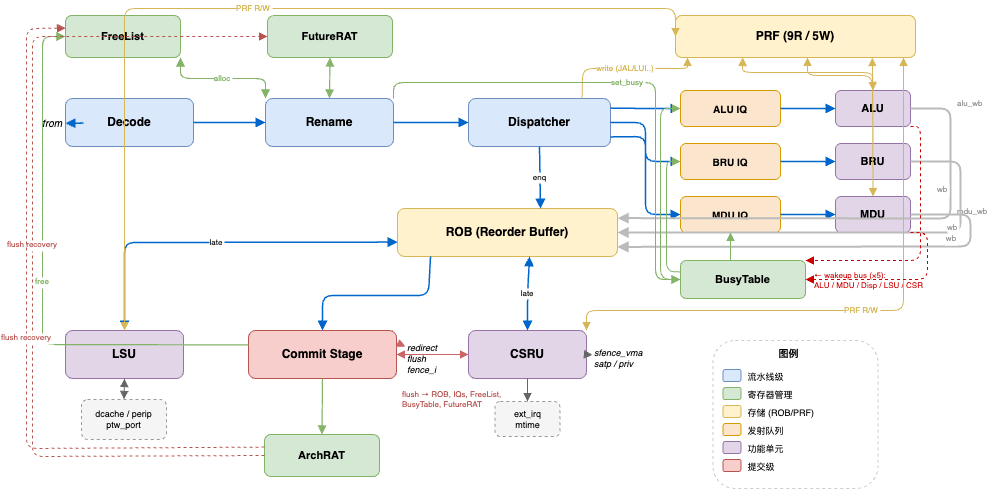

The diagram above was exported from draw.io. Its source (the exported page's mxGraphModel, read from the mxfile embedded in the PNG):
<mxGraphModel dx="2191" dy="858" grid="1" gridSize="10" guides="1" tooltips="1" connect="1" arrows="1" fold="1" page="1" pageScale="1" pageWidth="1100" pageHeight="620" math="0" shadow="0">
  <root>
    <mxCell id="0" />
    <mxCell id="1" parent="0" />
    <mxCell id="freeList" value="FreeList" style="rounded=1;whiteSpace=wrap;fillColor=#d5e8d4;strokeColor=#82b366;fontSize=11;fontStyle=1;" parent="1" vertex="1">
      <mxGeometry x="45" y="15" width="115" height="42" as="geometry" />
    </mxCell>
    <mxCell id="futureRat" value="FutureRAT" style="rounded=1;whiteSpace=wrap;fillColor=#d5e8d4;strokeColor=#82b366;fontSize=11;fontStyle=1;" parent="1" vertex="1">
      <mxGeometry x="247" y="15" width="125" height="42" as="geometry" />
    </mxCell>
    <mxCell id="prf" value="PRF (9R / 5W)" style="rounded=1;whiteSpace=wrap;fillColor=#fff2cc;strokeColor=#d6b656;fontSize=12;fontStyle=1;" parent="1" vertex="1">
      <mxGeometry x="655" y="15" width="240" height="42" as="geometry" />
    </mxCell>
    <mxCell id="instLabel" value="from IFU" style="text;align=right;verticalAlign=middle;resizable=0;points=[];autosize=1;strokeColor=none;fillColor=none;fontSize=10;fontStyle=2;" parent="1" vertex="1">
      <mxGeometry x="-2" y="112" width="65" height="22" as="geometry" />
    </mxCell>
    <mxCell id="decode" value="Decode" style="rounded=1;whiteSpace=wrap;fillColor=#dae8fc;strokeColor=#6c8ebf;fontSize=12;fontStyle=1;" parent="1" vertex="1">
      <mxGeometry x="45" y="98" width="128" height="48" as="geometry" />
    </mxCell>
    <mxCell id="rename" value="Rename" style="rounded=1;whiteSpace=wrap;fillColor=#dae8fc;strokeColor=#6c8ebf;fontSize=12;fontStyle=1;" parent="1" vertex="1">
      <mxGeometry x="245" y="98" width="128" height="48" as="geometry" />
    </mxCell>
    <mxCell id="dispatch" value="Dispatcher" style="rounded=1;whiteSpace=wrap;fillColor=#dae8fc;strokeColor=#6c8ebf;fontSize=12;fontStyle=1;" parent="1" vertex="1">
      <mxGeometry x="448" y="98" width="142" height="48" as="geometry" />
    </mxCell>
    <mxCell id="aluIq" value="ALU IQ" style="rounded=1;whiteSpace=wrap;fillColor=#fce5cd;strokeColor=#d79b00;fontSize=10;fontStyle=1;" parent="1" vertex="1">
      <mxGeometry x="660" y="90" width="100" height="36" as="geometry" />
    </mxCell>
    <mxCell id="bruIq" value="BRU IQ" style="rounded=1;whiteSpace=wrap;fillColor=#fce5cd;strokeColor=#d79b00;fontSize=10;fontStyle=1;" parent="1" vertex="1">
      <mxGeometry x="660" y="143" width="100" height="36" as="geometry" />
    </mxCell>
    <mxCell id="mduIq" value="MDU IQ" style="rounded=1;whiteSpace=wrap;fillColor=#fce5cd;strokeColor=#d79b00;fontSize=10;fontStyle=1;" parent="1" vertex="1">
      <mxGeometry x="660" y="196" width="100" height="36" as="geometry" />
    </mxCell>
    <mxCell id="alu" value="ALU" style="rounded=1;whiteSpace=wrap;fillColor=#e1d5e7;strokeColor=#9673a6;fontSize=11;fontStyle=1;" parent="1" vertex="1">
      <mxGeometry x="815" y="90" width="75" height="36" as="geometry" />
    </mxCell>
    <mxCell id="bru" value="BRU" style="rounded=1;whiteSpace=wrap;fillColor=#e1d5e7;strokeColor=#9673a6;fontSize=11;fontStyle=1;" parent="1" vertex="1">
      <mxGeometry x="815" y="143" width="75" height="36" as="geometry" />
    </mxCell>
    <mxCell id="mdu" value="MDU" style="rounded=1;whiteSpace=wrap;fillColor=#e1d5e7;strokeColor=#9673a6;fontSize=11;fontStyle=1;" parent="1" vertex="1">
      <mxGeometry x="815" y="196" width="75" height="36" as="geometry" />
    </mxCell>
    <mxCell id="busyTable" value="BusyTable" style="rounded=1;whiteSpace=wrap;fillColor=#d5e8d4;strokeColor=#82b366;fontSize=11;fontStyle=1;" parent="1" vertex="1">
      <mxGeometry x="660" y="260" width="125" height="38" as="geometry" />
    </mxCell>
    <mxCell id="rob" value="ROB (Reorder Buffer)" style="rounded=1;whiteSpace=wrap;fillColor=#fff2cc;strokeColor=#d6b656;fontSize=12;fontStyle=1;" parent="1" vertex="1">
      <mxGeometry x="377" y="208" width="220" height="48" as="geometry" />
    </mxCell>
    <mxCell id="lsu" value="LSU" style="rounded=1;whiteSpace=wrap;fillColor=#e1d5e7;strokeColor=#9673a6;fontSize=12;fontStyle=1;" parent="1" vertex="1">
      <mxGeometry x="45" y="330" width="118" height="48" as="geometry" />
    </mxCell>
    <mxCell id="commit" value="Commit Stage" style="rounded=1;whiteSpace=wrap;fillColor=#f8cecc;strokeColor=#b85450;fontSize=12;fontStyle=1;" parent="1" vertex="1">
      <mxGeometry x="228" y="330" width="148" height="48" as="geometry" />
    </mxCell>
    <mxCell id="csru" value="CSRU" style="rounded=1;whiteSpace=wrap;fillColor=#e1d5e7;strokeColor=#9673a6;fontSize=12;fontStyle=1;" parent="1" vertex="1">
      <mxGeometry x="448" y="330" width="118" height="48" as="geometry" />
    </mxCell>
    <mxCell id="archRat" value="ArchRAT" style="rounded=1;whiteSpace=wrap;fillColor=#d5e8d4;strokeColor=#82b366;fontSize=11;fontStyle=1;" parent="1" vertex="1">
      <mxGeometry x="244" y="434" width="115" height="42" as="geometry" />
    </mxCell>
    <mxCell id="dcacheLabel" value="dcache / perip&#10;ptw_port" style="rounded=1;whiteSpace=wrap;fillColor=#f5f5f5;strokeColor=#999999;fontSize=9;dashed=1;" parent="1" vertex="1">
      <mxGeometry x="61" y="399" width="85" height="40" as="geometry" />
    </mxCell>
    <mxCell id="extIrqLabel" value="ext_irq&#10;mtime" style="rounded=1;whiteSpace=wrap;fillColor=#f5f5f5;strokeColor=#999999;fontSize=9;dashed=1;" parent="1" vertex="1">
      <mxGeometry x="474.5" y="401" width="65" height="35" as="geometry" />
    </mxCell>
    <mxCell id="outputLabel" value="redirect&#10;flush&#10;fence_i" style="text;align=left;verticalAlign=middle;resizable=0;points=[];autosize=1;strokeColor=none;fillColor=none;fontSize=9;fontStyle=2;" parent="1" vertex="1">
      <mxGeometry x="385" y="336" width="55" height="45" as="geometry" />
    </mxCell>
    <mxCell id="csrOutputLabel" value="sfence_vma&#10;satp / priv" style="text;align=left;verticalAlign=middle;resizable=0;points=[];autosize=1;strokeColor=none;fillColor=none;fontSize=9;fontStyle=2;" parent="1" vertex="1">
      <mxGeometry x="572" y="340" width="68" height="35" as="geometry" />
    </mxCell>
    <mxCell id="wakeupNote" value="← wakeup bus (×5):&#10;ALU / MDU / Disp / LSU / CSR" style="text;align=left;verticalAlign=middle;resizable=0;points=[];autosize=1;strokeColor=none;fillColor=none;fontSize=8;fontColor=#CC0000;" parent="1" vertex="1">
      <mxGeometry x="792" y="262" width="160" height="35" as="geometry" />
    </mxCell>
    <mxCell id="flushNote" value="flush → ROB, IQs, FreeList,&#10;BusyTable, FutureRAT" style="text;align=left;verticalAlign=top;resizable=0;points=[];autosize=1;strokeColor=none;fillColor=none;fontSize=8;fontColor=#b85450;" parent="1" vertex="1">
      <mxGeometry x="380" y="383" width="155" height="30" as="geometry" />
    </mxCell>
    <mxCell id="aluWbLabel" value="alu_wb" style="text;align=left;verticalAlign=middle;resizable=0;points=[];autosize=1;strokeColor=none;fillColor=none;fontSize=8;fontColor=#999999;" parent="1" vertex="1">
      <mxGeometry x="935" y="92" width="42" height="22" as="geometry" />
    </mxCell>
    <mxCell id="mduWbLabel" value="mdu_wb" style="text;align=left;verticalAlign=middle;resizable=0;points=[];autosize=1;strokeColor=none;fillColor=none;fontSize=8;fontColor=#999999;" parent="1" vertex="1">
      <mxGeometry x="935" y="200" width="48" height="22" as="geometry" />
    </mxCell>
    <mxCell id="legend" value="" style="rounded=1;whiteSpace=wrap;fillColor=none;strokeColor=#CCCCCC;dashed=1;" parent="1" vertex="1">
      <mxGeometry x="692.5" y="340" width="165" height="148" as="geometry" />
    </mxCell>
    <mxCell id="legendTitle" value="图例" style="text;align=center;verticalAlign=middle;resizable=0;points=[];autosize=1;strokeColor=none;fillColor=none;fontSize=10;fontStyle=1;" parent="1" vertex="1">
      <mxGeometry x="747.5" y="342" width="42" height="22" as="geometry" />
    </mxCell>
    <mxCell id="leg1" value="" style="rounded=1;whiteSpace=wrap;fillColor=#dae8fc;strokeColor=#6c8ebf;" parent="1" vertex="1">
      <mxGeometry x="702.5" y="369" width="18" height="12" as="geometry" />
    </mxCell>
    <mxCell id="leg1t" value="流水线级" style="text;align=left;verticalAlign=middle;resizable=0;points=[];autosize=1;strokeColor=none;fillColor=none;fontSize=9;" parent="1" vertex="1">
      <mxGeometry x="725.5" y="365" width="58" height="22" as="geometry" />
    </mxCell>
    <mxCell id="leg2" value="" style="rounded=1;whiteSpace=wrap;fillColor=#d5e8d4;strokeColor=#82b366;" parent="1" vertex="1">
      <mxGeometry x="702.5" y="387" width="18" height="12" as="geometry" />
    </mxCell>
    <mxCell id="leg2t" value="寄存器管理" style="text;align=left;verticalAlign=middle;resizable=0;points=[];autosize=1;strokeColor=none;fillColor=none;fontSize=9;" parent="1" vertex="1">
      <mxGeometry x="725.5" y="383" width="68" height="22" as="geometry" />
    </mxCell>
    <mxCell id="leg3" value="" style="rounded=1;whiteSpace=wrap;fillColor=#fff2cc;strokeColor=#d6b656;" parent="1" vertex="1">
      <mxGeometry x="702.5" y="405" width="18" height="12" as="geometry" />
    </mxCell>
    <mxCell id="leg3t" value="存储 (ROB/PRF)" style="text;align=left;verticalAlign=middle;resizable=0;points=[];autosize=1;strokeColor=none;fillColor=none;fontSize=9;" parent="1" vertex="1">
      <mxGeometry x="725.5" y="401" width="88" height="22" as="geometry" />
    </mxCell>
    <mxCell id="leg4" value="" style="rounded=1;whiteSpace=wrap;fillColor=#fce5cd;strokeColor=#d79b00;" parent="1" vertex="1">
      <mxGeometry x="702.5" y="423" width="18" height="12" as="geometry" />
    </mxCell>
    <mxCell id="leg4t" value="发射队列" style="text;align=left;verticalAlign=middle;resizable=0;points=[];autosize=1;strokeColor=none;fillColor=none;fontSize=9;" parent="1" vertex="1">
      <mxGeometry x="725.5" y="419" width="58" height="22" as="geometry" />
    </mxCell>
    <mxCell id="leg5" value="" style="rounded=1;whiteSpace=wrap;fillColor=#e1d5e7;strokeColor=#9673a6;" parent="1" vertex="1">
      <mxGeometry x="702.5" y="441" width="18" height="12" as="geometry" />
    </mxCell>
    <mxCell id="leg5t" value="功能单元" style="text;align=left;verticalAlign=middle;resizable=0;points=[];autosize=1;strokeColor=none;fillColor=none;fontSize=9;" parent="1" vertex="1">
      <mxGeometry x="725.5" y="437" width="58" height="22" as="geometry" />
    </mxCell>
    <mxCell id="leg6" value="" style="rounded=1;whiteSpace=wrap;fillColor=#f8cecc;strokeColor=#b85450;" parent="1" vertex="1">
      <mxGeometry x="702.5" y="459" width="18" height="12" as="geometry" />
    </mxCell>
    <mxCell id="leg6t" value="提交级" style="text;align=left;verticalAlign=middle;resizable=0;points=[];autosize=1;strokeColor=none;fillColor=none;fontSize=9;" parent="1" vertex="1">
      <mxGeometry x="725.5" y="455" width="48" height="22" as="geometry" />
    </mxCell>
    <mxCell id="e_ifu_dec" style="endArrow=block;endFill=1;rounded=1;strokeWidth=1.5;strokeColor=#0066CC;" parent="1" source="instLabel" target="decode" edge="1">
      <mxGeometry relative="1" as="geometry" />
    </mxCell>
    <mxCell id="e_dec_ren" style="endArrow=block;endFill=1;rounded=1;strokeWidth=1.5;strokeColor=#0066CC;" parent="1" source="decode" target="rename" edge="1">
      <mxGeometry relative="1" as="geometry" />
    </mxCell>
    <mxCell id="e_ren_dis" style="endArrow=block;endFill=1;rounded=1;strokeWidth=1.5;strokeColor=#0066CC;" parent="1" source="rename" target="dispatch" edge="1">
      <mxGeometry relative="1" as="geometry" />
    </mxCell>
    <mxCell id="e_dis_aluiq" style="endArrow=block;endFill=1;rounded=1;strokeWidth=1.5;strokeColor=#0066CC;exitX=1;exitY=0.2;exitDx=0;exitDy=0;entryX=0;entryY=0.5;entryDx=0;entryDy=0;" parent="1" source="dispatch" target="aluIq" edge="1">
      <mxGeometry relative="1" as="geometry">
        <Array as="points">
          <mxPoint x="625" y="108" />
          <mxPoint x="625" y="108" />
        </Array>
      </mxGeometry>
    </mxCell>
    <mxCell id="e_dis_bruiq" style="endArrow=block;endFill=1;rounded=1;strokeWidth=1.5;strokeColor=#0066CC;exitX=1;exitY=0.5;exitDx=0;exitDy=0;entryX=0;entryY=0.5;entryDx=0;entryDy=0;" parent="1" source="dispatch" target="bruIq" edge="1">
      <mxGeometry relative="1" as="geometry">
        <Array as="points">
          <mxPoint x="625" y="122" />
          <mxPoint x="625" y="161" />
        </Array>
      </mxGeometry>
    </mxCell>
    <mxCell id="e_dis_mduiq" style="endArrow=block;endFill=1;rounded=1;strokeWidth=1.5;strokeColor=#0066CC;exitX=1;exitY=0.8;exitDx=0;exitDy=0;entryX=0;entryY=0.5;entryDx=0;entryDy=0;" parent="1" source="dispatch" target="mduIq" edge="1">
      <mxGeometry relative="1" as="geometry">
        <Array as="points">
          <mxPoint x="625" y="136" />
          <mxPoint x="625" y="214" />
        </Array>
      </mxGeometry>
    </mxCell>
    <mxCell id="e_aluiq_alu" style="endArrow=block;endFill=1;rounded=1;strokeWidth=1.5;strokeColor=#0066CC;" parent="1" source="aluIq" target="alu" edge="1">
      <mxGeometry relative="1" as="geometry" />
    </mxCell>
    <mxCell id="e_bruiq_bru" style="endArrow=block;endFill=1;rounded=1;strokeWidth=1.5;strokeColor=#0066CC;" parent="1" source="bruIq" target="bru" edge="1">
      <mxGeometry relative="1" as="geometry" />
    </mxCell>
    <mxCell id="e_mduiq_mdu" style="endArrow=block;endFill=1;rounded=1;strokeWidth=1.5;strokeColor=#0066CC;" parent="1" source="mduIq" target="mdu" edge="1">
      <mxGeometry relative="1" as="geometry" />
    </mxCell>
    <mxCell id="e_dis_rob" value="enq" style="endArrow=block;endFill=1;rounded=1;strokeWidth=1.5;strokeColor=#0066CC;exitX=0.5;exitY=1;exitDx=0;exitDy=0;entryX=0.65;entryY=0;entryDx=0;entryDy=0;fontSize=8;" parent="1" source="dispatch" target="rob" edge="1">
      <mxGeometry relative="1" as="geometry" />
    </mxCell>
    <mxCell id="e_alu_rob" value="wb" style="endArrow=block;endFill=1;rounded=1;strokeWidth=2;strokeColor=#BBBBBB;exitX=1;exitY=0.5;exitDx=0;exitDy=0;entryX=1;entryY=0.2;entryDx=0;entryDy=0;fontSize=8;fontColor=#999999;" parent="1" source="alu" target="rob" edge="1">
      <mxGeometry x="-0.5" y="-8" relative="1" as="geometry">
        <Array as="points">
          <mxPoint x="930" y="108" />
          <mxPoint x="930" y="218" />
        </Array>
      </mxGeometry>
    </mxCell>
    <mxCell id="e_bru_rob" value="wb" style="endArrow=block;endFill=1;rounded=1;strokeWidth=2;strokeColor=#BBBBBB;exitX=1;exitY=0.5;exitDx=0;exitDy=0;entryX=1;entryY=0.5;entryDx=0;entryDy=0;fontSize=8;fontColor=#999999;" parent="1" source="bru" target="rob" edge="1">
      <mxGeometry x="-0.5" y="-8" relative="1" as="geometry">
        <Array as="points">
          <mxPoint x="940" y="161" />
          <mxPoint x="940" y="232" />
        </Array>
      </mxGeometry>
    </mxCell>
    <mxCell id="e_mdu_rob" value="wb" style="endArrow=block;endFill=1;rounded=1;strokeWidth=2;strokeColor=#BBBBBB;exitX=1;exitY=0.5;exitDx=0;exitDy=0;entryX=1;entryY=0.8;entryDx=0;entryDy=0;fontSize=8;fontColor=#999999;" parent="1" source="mdu" target="rob" edge="1">
      <mxGeometry x="-0.5" y="-8" relative="1" as="geometry">
        <Array as="points">
          <mxPoint x="950" y="214" />
          <mxPoint x="950" y="246" />
        </Array>
      </mxGeometry>
    </mxCell>
    <mxCell id="e_alu_prf" style="endArrow=block;endFill=1;startArrow=block;startFill=1;rounded=1;strokeColor=#d6b656;exitX=0.5;exitY=0;exitDx=0;exitDy=0;entryX=0.28;entryY=1;entryDx=0;entryDy=0;" parent="1" source="alu" target="prf" edge="1">
      <mxGeometry relative="1" as="geometry">
        <Array as="points">
          <mxPoint x="852" y="72" />
          <mxPoint x="722" y="72" />
        </Array>
      </mxGeometry>
    </mxCell>
    <mxCell id="e_bru_prf" style="endArrow=block;endFill=1;rounded=1;strokeColor=#d6b656;exitX=0.5;exitY=0;exitDx=0;exitDy=0;entryX=0.55;entryY=1;entryDx=0;entryDy=0;" parent="1" source="bru" target="prf" edge="1">
      <mxGeometry relative="1" as="geometry">
        <Array as="points">
          <mxPoint x="852" y="75" />
          <mxPoint x="787" y="75" />
        </Array>
      </mxGeometry>
    </mxCell>
    <mxCell id="e_mdu_prf" style="endArrow=block;endFill=1;startArrow=block;startFill=1;rounded=1;strokeColor=#d6b656;exitX=0.5;exitY=0;exitDx=0;exitDy=0;entryX=0.82;entryY=1;entryDx=0;entryDy=0;" parent="1" source="mdu" target="prf" edge="1">
      <mxGeometry relative="1" as="geometry">
        <Array as="points">
          <mxPoint x="852" y="78" />
          <mxPoint x="852" y="78" />
        </Array>
      </mxGeometry>
    </mxCell>
    <mxCell id="e_dis_prf" value="write (JAL/LUI..)" style="endArrow=block;endFill=1;rounded=1;strokeColor=#d6b656;exitX=0.8;exitY=0;exitDx=0;exitDy=0;entryX=0.05;entryY=1;entryDx=0;entryDy=0;fontSize=8;fontColor=#d6b656;" parent="1" source="dispatch" target="prf" edge="1">
      <mxGeometry relative="1" as="geometry">
        <Array as="points">
          <mxPoint x="562" y="68" />
          <mxPoint x="667" y="68" />
        </Array>
      </mxGeometry>
    </mxCell>
    <mxCell id="e_rob_lsu" value="late" style="endArrow=block;endFill=1;startArrow=block;startFill=1;rounded=1;strokeWidth=1.5;strokeColor=#0066CC;exitX=0;exitY=0.7;exitDx=0;exitDy=0;entryX=0.5;entryY=0;entryDx=0;entryDy=0;fontSize=8;" parent="1" source="rob" target="lsu" edge="1">
      <mxGeometry relative="1" as="geometry">
        <Array as="points">
          <mxPoint x="104" y="242" />
        </Array>
      </mxGeometry>
    </mxCell>
    <mxCell id="e_rob_csru" value="late" style="endArrow=block;endFill=1;startArrow=block;startFill=1;rounded=1;strokeWidth=1.5;strokeColor=#0066CC;exitX=0.6;exitY=1;exitDx=0;exitDy=0;entryX=0.5;entryY=0;entryDx=0;entryDy=0;fontSize=8;" parent="1" source="rob" target="csru" edge="1">
      <mxGeometry relative="1" as="geometry">
        <Array as="points">
          <mxPoint x="507" y="295" />
          <mxPoint x="507" y="295" />
        </Array>
      </mxGeometry>
    </mxCell>
    <mxCell id="e_rob_com" style="endArrow=block;endFill=1;rounded=1;strokeWidth=1.5;strokeColor=#0066CC;exitX=0.15;exitY=1;exitDx=0;exitDy=0;entryX=0.5;entryY=0;entryDx=0;entryDy=0;" parent="1" source="rob" target="commit" edge="1">
      <mxGeometry relative="1" as="geometry">
        <Array as="points">
          <mxPoint x="408" y="295" />
          <mxPoint x="302" y="295" />
        </Array>
      </mxGeometry>
    </mxCell>
    <mxCell id="e_com_csru" style="endArrow=block;endFill=1;startArrow=block;startFill=1;rounded=1;strokeColor=#CC6666;exitX=1;exitY=0.5;exitDx=0;exitDy=0;entryX=0;entryY=0.5;entryDx=0;entryDy=0;" parent="1" source="commit" target="csru" edge="1">
      <mxGeometry relative="1" as="geometry" />
    </mxCell>
    <mxCell id="e_com_out" style="endArrow=block;endFill=1;rounded=1;strokeColor=#CC6666;exitX=1;exitY=0.25;exitDx=0;exitDy=0;" parent="1" source="commit" target="outputLabel" edge="1">
      <mxGeometry relative="1" as="geometry" />
    </mxCell>
    <mxCell id="e_csru_out" style="endArrow=block;endFill=1;rounded=1;strokeColor=#666666;exitX=1;exitY=0.5;exitDx=0;exitDy=0;" parent="1" source="csru" target="csrOutputLabel" edge="1">
      <mxGeometry relative="1" as="geometry" />
    </mxCell>
    <mxCell id="e_ren_frat" style="endArrow=block;endFill=1;startArrow=block;startFill=1;rounded=1;strokeColor=#82b366;strokeWidth=1.2;exitX=0.5;exitY=0;exitDx=0;exitDy=0;entryX=0.5;entryY=1;entryDx=0;entryDy=0;" parent="1" source="rename" target="futureRat" edge="1">
      <mxGeometry relative="1" as="geometry" />
    </mxCell>
    <mxCell id="e_ren_fl" value="alloc" style="endArrow=block;endFill=1;startArrow=block;startFill=1;rounded=1;strokeColor=#82b366;strokeWidth=1.2;exitX=0;exitY=0;exitDx=0;exitDy=0;entryX=1;entryY=1;entryDx=0;entryDy=0;fontSize=8;fontColor=#82b366;" parent="1" source="rename" target="freeList" edge="1">
      <mxGeometry relative="1" as="geometry">
        <Array as="points">
          <mxPoint x="245" y="78" />
          <mxPoint x="160" y="78" />
        </Array>
      </mxGeometry>
    </mxCell>
    <mxCell id="e_com_arat" style="endArrow=block;endFill=1;rounded=1;strokeColor=#82b366;strokeWidth=1.2;exitX=0.5;exitY=1;exitDx=0;exitDy=0;entryX=0.5;entryY=0;entryDx=0;entryDy=0;" parent="1" source="commit" target="archRat" edge="1">
      <mxGeometry relative="1" as="geometry" />
    </mxCell>
    <mxCell id="e_com_fl" value="free" style="endArrow=block;endFill=1;rounded=1;strokeColor=#82b366;strokeWidth=1.2;exitX=0;exitY=0.3;exitDx=0;exitDy=0;entryX=0;entryY=0.5;entryDx=0;entryDy=0;fontSize=8;fontColor=#82b366;" parent="1" source="commit" target="freeList" edge="1">
      <mxGeometry relative="1" as="geometry">
        <Array as="points">
          <mxPoint x="22" y="344" />
          <mxPoint x="22" y="36" />
        </Array>
      </mxGeometry>
    </mxCell>
    <mxCell id="e_bt_aluiq" style="endArrow=block;endFill=1;rounded=1;strokeColor=#82b366;exitX=0;exitY=0.5;exitDx=0;exitDy=0;entryX=0;entryY=0.5;entryDx=0;entryDy=0;" parent="1" source="busyTable" target="aluIq" edge="1">
      <mxGeometry relative="1" as="geometry">
        <Array as="points">
          <mxPoint x="640" y="279" />
          <mxPoint x="640" y="108" />
        </Array>
      </mxGeometry>
    </mxCell>
    <mxCell id="e_bt_bruiq" style="endArrow=block;endFill=1;rounded=1;strokeColor=#82b366;exitX=0;exitY=0.3;exitDx=0;exitDy=0;entryX=0;entryY=0.5;entryDx=0;entryDy=0;" parent="1" source="busyTable" target="bruIq" edge="1">
      <mxGeometry relative="1" as="geometry">
        <Array as="points">
          <mxPoint x="646" y="271" />
          <mxPoint x="646" y="161" />
        </Array>
      </mxGeometry>
    </mxCell>
    <mxCell id="e_bt_mduiq" style="endArrow=block;endFill=1;rounded=1;strokeColor=#82b366;exitX=0.4;exitY=0;exitDx=0;exitDy=0;entryX=0.5;entryY=1;entryDx=0;entryDy=0;" parent="1" source="busyTable" target="mduIq" edge="1">
      <mxGeometry relative="1" as="geometry" />
    </mxCell>
    <mxCell id="e_ren_bt" value="set_busy" style="endArrow=block;endFill=1;rounded=1;strokeColor=#82b366;strokeWidth=1.2;exitX=1;exitY=0;exitDx=0;exitDy=0;entryX=0;entryY=0.5;entryDx=0;entryDy=0;fontSize=8;fontColor=#82b366;" parent="1" source="rename" target="busyTable" edge="1">
      <mxGeometry relative="1" as="geometry">
        <Array as="points">
          <mxPoint x="373" y="82" />
          <mxPoint x="635" y="82" />
          <mxPoint x="635" y="279" />
        </Array>
      </mxGeometry>
    </mxCell>
    <mxCell id="e_flush_frat" value="flush recovery" style="dashed=1;endArrow=block;endFill=1;rounded=1;strokeColor=#b85450;exitX=0;exitY=0.5;exitDx=0;exitDy=0;entryX=0;entryY=0.5;entryDx=0;entryDy=0;fontSize=8;fontColor=#b85450;" parent="1" source="archRat" target="futureRat" edge="1">
      <mxGeometry relative="1" as="geometry">
        <Array as="points">
          <mxPoint x="12" y="456" />
          <mxPoint x="12" y="36" />
        </Array>
      </mxGeometry>
    </mxCell>
    <mxCell id="e_flush_fl" value="flush recovery" style="dashed=1;endArrow=block;endFill=1;rounded=1;strokeColor=#b85450;exitX=0;exitY=0.3;exitDx=0;exitDy=0;entryX=0;entryY=0.3;entryDx=0;entryDy=0;fontSize=8;fontColor=#b85450;" parent="1" source="archRat" target="freeList" edge="1">
      <mxGeometry relative="1" as="geometry">
        <Array as="points">
          <mxPoint x="6" y="448" />
          <mxPoint x="6" y="28" />
        </Array>
      </mxGeometry>
    </mxCell>
    <mxCell id="e_lsu_prf" value="PRF R/W" style="endArrow=block;endFill=1;startArrow=block;startFill=1;rounded=1;strokeColor=#d6b656;exitX=0.5;exitY=0;exitDx=0;exitDy=0;entryX=0;entryY=0.5;entryDx=0;entryDy=0;fontSize=8;fontColor=#d6b656;" parent="1" source="lsu" target="prf" edge="1">
      <mxGeometry relative="1" as="geometry">
        <Array as="points">
          <mxPoint x="104" y="8" />
          <mxPoint x="655" y="8" />
        </Array>
      </mxGeometry>
    </mxCell>
    <mxCell id="e_csru_prf" value="PRF R/W" style="endArrow=block;endFill=1;startArrow=block;startFill=1;rounded=1;strokeColor=#d6b656;exitX=1;exitY=0;exitDx=0;exitDy=0;entryX=0.95;entryY=1;entryDx=0;entryDy=0;fontSize=8;fontColor=#d6b656;" parent="1" source="csru" target="prf" edge="1">
      <mxGeometry relative="1" as="geometry">
        <Array as="points">
          <mxPoint x="566" y="310" />
          <mxPoint x="883" y="310" />
          <mxPoint x="883" y="57" />
        </Array>
      </mxGeometry>
    </mxCell>
    <mxCell id="e_lsu_dc" style="endArrow=block;endFill=1;startArrow=block;startFill=1;rounded=1;strokeColor=#666666;exitX=0.5;exitY=1;exitDx=0;exitDy=0;entryX=0.5;entryY=0;entryDx=0;entryDy=0;" parent="1" source="lsu" target="dcacheLabel" edge="1">
      <mxGeometry relative="1" as="geometry" />
    </mxCell>
    <mxCell id="e_csru_ext" style="endArrow=block;endFill=1;rounded=1;strokeColor=#666666;exitX=0.5;exitY=1;exitDx=0;exitDy=0;entryX=0.5;entryY=0;entryDx=0;entryDy=0;" parent="1" source="csru" target="extIrqLabel" edge="1">
      <mxGeometry relative="1" as="geometry" />
    </mxCell>
    <mxCell id="e_wk_alu" style="dashed=1;endArrow=block;endFill=1;rounded=1;strokeColor=#CC0000;exitX=1;exitY=1;exitDx=0;exitDy=0;entryX=1;entryY=0;entryDx=0;entryDy=0;" parent="1" source="alu" target="busyTable" edge="1">
      <mxGeometry relative="1" as="geometry">
        <Array as="points">
          <mxPoint x="900" y="126" />
          <mxPoint x="900" y="260" />
          <mxPoint x="785" y="260" />
        </Array>
      </mxGeometry>
    </mxCell>
    <mxCell id="e_wk_mdu" style="dashed=1;endArrow=block;endFill=1;rounded=1;strokeColor=#CC0000;exitX=1;exitY=1;exitDx=0;exitDy=0;entryX=1;entryY=0.5;entryDx=0;entryDy=0;" parent="1" source="mdu" target="busyTable" edge="1">
      <mxGeometry relative="1" as="geometry">
        <Array as="points">
          <mxPoint x="907" y="232" />
          <mxPoint x="907" y="279" />
        </Array>
      </mxGeometry>
    </mxCell>
  </root>
</mxGraphModel>